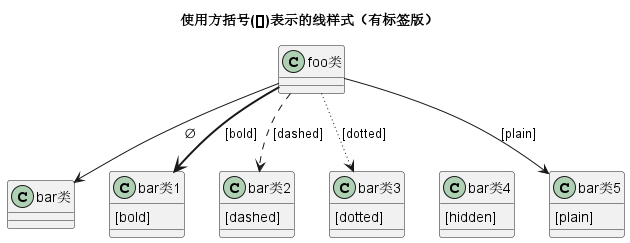

The diagram above was rendered by PlantUML. Its source (embedded in the PNG):
@startuml
title 使用方括号([])表示的线样式（有标签版）

class foo类
class bar类
bar类1 : [bold]  
bar类2 : [dashed]
bar类3 : [dotted]
bar类4 : [hidden]
bar类5 : [plain] 

foo类 --> bar类          : ∅
foo类 -[bold]-> bar类1   : [bold]
foo类 -[dashed]-> bar类2 : [dashed]
foo类 -[dotted]-> bar类3 : [dotted]
foo类 -[hidden]-> bar类4 : [hidden]
foo类 -[plain]-> bar类5  : [plain]
@enduml